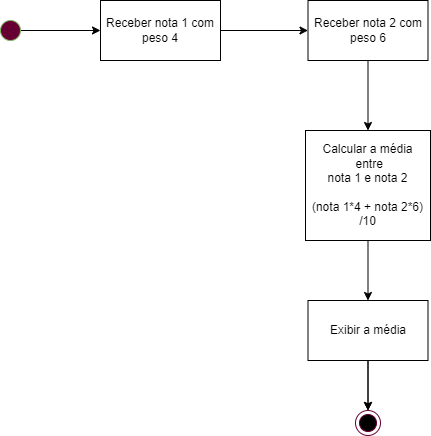

The diagram above was exported from draw.io. Its source (the exported page's mxGraphModel, read from the mxfile embedded in the PNG):
<mxGraphModel dx="1038" dy="481" grid="1" gridSize="10" guides="1" tooltips="1" connect="1" arrows="1" fold="1" page="1" pageScale="1" pageWidth="827" pageHeight="1169" math="0" shadow="0">
  <root>
    <mxCell id="0" />
    <mxCell id="1" parent="0" />
    <mxCell id="lDUV4r_L366DXEFUlw8q-1" style="edgeStyle=orthogonalEdgeStyle;rounded=0;orthogonalLoop=1;jettySize=auto;html=1;" edge="1" parent="1" source="lDUV4r_L366DXEFUlw8q-2" target="lDUV4r_L366DXEFUlw8q-4">
      <mxGeometry relative="1" as="geometry" />
    </mxCell>
    <mxCell id="lDUV4r_L366DXEFUlw8q-2" value="" style="ellipse;whiteSpace=wrap;html=1;aspect=fixed;fillColor=#660033;strokeColor=#82b366;" vertex="1" parent="1">
      <mxGeometry x="110" y="70" width="20" height="20" as="geometry" />
    </mxCell>
    <mxCell id="lDUV4r_L366DXEFUlw8q-3" style="edgeStyle=orthogonalEdgeStyle;rounded=0;orthogonalLoop=1;jettySize=auto;html=1;entryX=0;entryY=0.5;entryDx=0;entryDy=0;" edge="1" parent="1" source="lDUV4r_L366DXEFUlw8q-4" target="sajXldj_V0MIQ0b1y9Q3-10">
      <mxGeometry relative="1" as="geometry">
        <mxPoint x="400" y="80" as="targetPoint" />
        <Array as="points" />
      </mxGeometry>
    </mxCell>
    <mxCell id="lDUV4r_L366DXEFUlw8q-4" value="Receber nota 1 com peso 4" style="rounded=0;whiteSpace=wrap;html=1;fillColor=#FFFFFF;" vertex="1" parent="1">
      <mxGeometry x="210" y="50" width="120" height="60" as="geometry" />
    </mxCell>
    <mxCell id="QdLR0uKDzxCOL1cMrYEO-2" style="edgeStyle=orthogonalEdgeStyle;rounded=0;orthogonalLoop=1;jettySize=auto;html=1;fontFamily=Helvetica;fontSize=12;fontColor=#000000;" edge="1" parent="1" source="lDUV4r_L366DXEFUlw8q-6" target="lDUV4r_L366DXEFUlw8q-9">
      <mxGeometry relative="1" as="geometry" />
    </mxCell>
    <mxCell id="lDUV4r_L366DXEFUlw8q-6" value="Calcular a média&lt;br&gt;&amp;nbsp;entre&lt;br&gt;nota 1 e nota 2&lt;br&gt;&lt;br&gt;(nota 1*4 + nota 2*6) /10" style="rounded=0;whiteSpace=wrap;html=1;fillColor=#FFFFFF;" vertex="1" parent="1">
      <mxGeometry x="415" y="180" width="125" height="110" as="geometry" />
    </mxCell>
    <mxCell id="lDUV4r_L366DXEFUlw8q-7" value="" style="ellipse;html=1;shape=endState;fillColor=#000000;strokeColor=#660033;" vertex="1" parent="1">
      <mxGeometry x="465" y="460" width="25" height="25" as="geometry" />
    </mxCell>
    <mxCell id="QdLR0uKDzxCOL1cMrYEO-3" style="edgeStyle=orthogonalEdgeStyle;rounded=0;orthogonalLoop=1;jettySize=auto;html=1;fontFamily=Helvetica;fontSize=12;fontColor=#000000;" edge="1" parent="1" source="lDUV4r_L366DXEFUlw8q-9" target="lDUV4r_L366DXEFUlw8q-7">
      <mxGeometry relative="1" as="geometry" />
    </mxCell>
    <mxCell id="QdLR0uKDzxCOL1cMrYEO-4" value="" style="edgeStyle=orthogonalEdgeStyle;rounded=0;orthogonalLoop=1;jettySize=auto;html=1;fontFamily=Helvetica;fontSize=12;fontColor=#000000;" edge="1" parent="1" source="lDUV4r_L366DXEFUlw8q-9" target="lDUV4r_L366DXEFUlw8q-7">
      <mxGeometry relative="1" as="geometry" />
    </mxCell>
    <mxCell id="lDUV4r_L366DXEFUlw8q-9" value="Exibir a média" style="rounded=0;whiteSpace=wrap;html=1;fillColor=#FFFFFF;" vertex="1" parent="1">
      <mxGeometry x="417.5" y="350" width="120" height="60" as="geometry" />
    </mxCell>
    <mxCell id="QdLR0uKDzxCOL1cMrYEO-1" style="edgeStyle=orthogonalEdgeStyle;rounded=0;orthogonalLoop=1;jettySize=auto;html=1;entryX=0.5;entryY=0;entryDx=0;entryDy=0;fontFamily=Helvetica;fontSize=12;fontColor=#000000;" edge="1" parent="1" source="sajXldj_V0MIQ0b1y9Q3-10" target="lDUV4r_L366DXEFUlw8q-6">
      <mxGeometry relative="1" as="geometry" />
    </mxCell>
    <mxCell id="sajXldj_V0MIQ0b1y9Q3-10" value="Receber nota 2 com peso 6" style="rounded=0;whiteSpace=wrap;html=1;fillColor=#FFFFFF;" vertex="1" parent="1">
      <mxGeometry x="417.5" y="50" width="120" height="60" as="geometry" />
    </mxCell>
  </root>
</mxGraphModel>